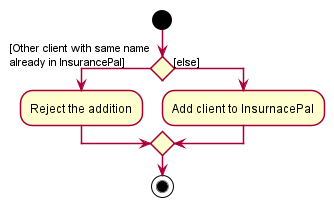

The diagram above was rendered by PlantUML. Its source (embedded in the PNG):
@startuml
!include style.puml
start
if () then ([Other client with same name\nalready in InsurancePal])
    :Reject the addition;
else ([else])
    :Add client to InsurnacePal;
endif
stop
@enduml